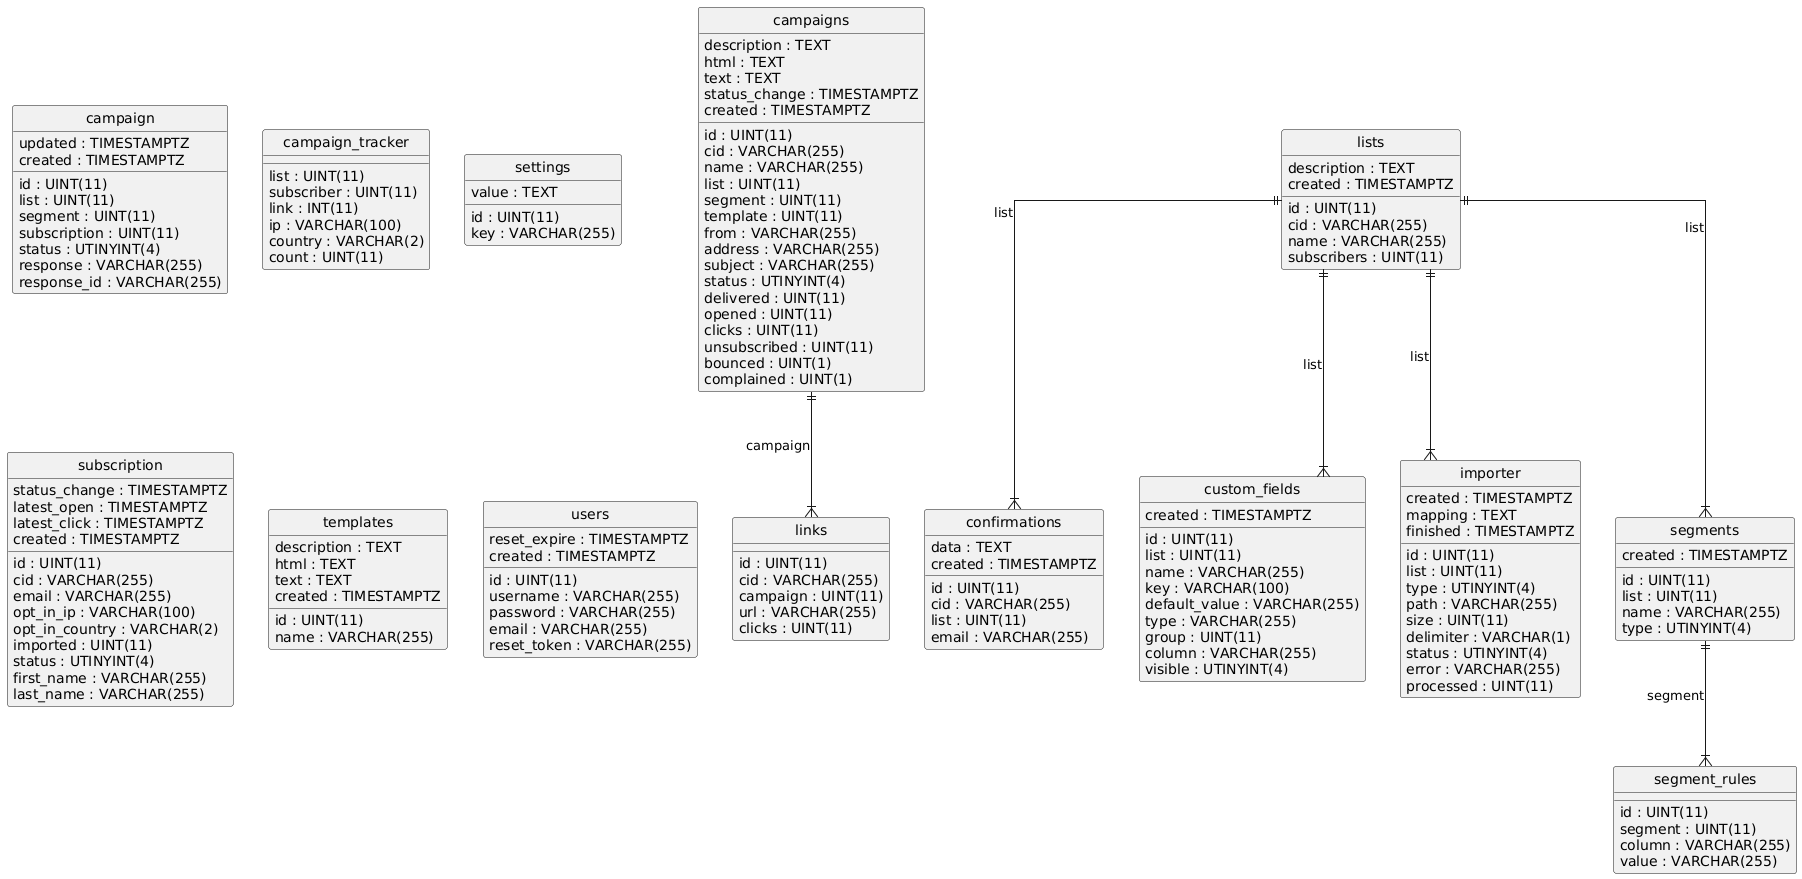

The diagram above was rendered by PlantUML. Its source (embedded in the PNG):
@startuml
hide circle
skinparam linetype ortho

entity "campaign" as campaign {
  id : UINT(11)
  list : UINT(11)
  segment : UINT(11)
  subscription : UINT(11)
  status : UTINYINT(4)
  response : VARCHAR(255)
  response_id : VARCHAR(255)
  updated : TIMESTAMPTZ
  created : TIMESTAMPTZ
}

entity "campaign_tracker" as campaign_tracker {
  list : UINT(11)
  subscriber : UINT(11)
  link : INT(11)
  ip : VARCHAR(100)
  country : VARCHAR(2)
  count : UINT(11)
}

entity "campaigns" as campaigns {
  id : UINT(11)
  cid : VARCHAR(255)
  name : VARCHAR(255)
  description : TEXT
  list : UINT(11)
  segment : UINT(11)
  template : UINT(11)
  from : VARCHAR(255)
  address : VARCHAR(255)
  subject : VARCHAR(255)
  html : TEXT
  text : TEXT
  status : UTINYINT(4)
  status_change : TIMESTAMPTZ
  delivered : UINT(11)
  opened : UINT(11)
  clicks : UINT(11)
  unsubscribed : UINT(11)
  bounced : UINT(1)
  complained : UINT(1)
  created : TIMESTAMPTZ
}

entity "confirmations" as confirmations {
  id : UINT(11)
  cid : VARCHAR(255)
  list : UINT(11)
  email : VARCHAR(255)
  data : TEXT
  created : TIMESTAMPTZ
}

entity "custom_fields" as custom_fields {
  id : UINT(11)
  list : UINT(11)
  name : VARCHAR(255)
  key : VARCHAR(100)
  default_value : VARCHAR(255)
  type : VARCHAR(255)
  group : UINT(11)
  column : VARCHAR(255)
  visible : UTINYINT(4)
  created : TIMESTAMPTZ
}

entity "importer" as importer {
  id : UINT(11)
  list : UINT(11)
  type : UTINYINT(4)
  path : VARCHAR(255)
  size : UINT(11)
  delimiter : VARCHAR(1)
  status : UTINYINT(4)
  error : VARCHAR(255)
  processed : UINT(11)
  created : TIMESTAMPTZ
  mapping : TEXT
  finished : TIMESTAMPTZ
}

entity "links" as links {
  id : UINT(11)
  cid : VARCHAR(255)
  campaign : UINT(11)
  url : VARCHAR(255)
  clicks : UINT(11)
}

entity "lists" as lists {
  id : UINT(11)
  cid : VARCHAR(255)
  name : VARCHAR(255)
  description : TEXT
  subscribers : UINT(11)
  created : TIMESTAMPTZ
}

entity "segment_rules" as segment_rules {
  id : UINT(11)
  segment : UINT(11)
  column : VARCHAR(255)
  value : VARCHAR(255)
}

entity "segments" as segments {
  id : UINT(11)
  list : UINT(11)
  name : VARCHAR(255)
  type : UTINYINT(4)
  created : TIMESTAMPTZ
}

entity "settings" as settings {
  id : UINT(11)
  key : VARCHAR(255)
  value : TEXT
}

entity "subscription" as subscription {
  id : UINT(11)
  cid : VARCHAR(255)
  email : VARCHAR(255)
  opt_in_ip : VARCHAR(100)
  opt_in_country : VARCHAR(2)
  imported : UINT(11)
  status : UTINYINT(4)
  status_change : TIMESTAMPTZ
  latest_open : TIMESTAMPTZ
  latest_click : TIMESTAMPTZ
  created : TIMESTAMPTZ
  first_name : VARCHAR(255)
  last_name : VARCHAR(255)
}

entity "templates" as templates {
  id : UINT(11)
  name : VARCHAR(255)
  description : TEXT
  html : TEXT
  text : TEXT
  created : TIMESTAMPTZ
}

entity "users" as users {
  id : UINT(11)
  username : VARCHAR(255)
  password : VARCHAR(255)
  email : VARCHAR(255)
  reset_token : VARCHAR(255)
  reset_expire : TIMESTAMPTZ
  created : TIMESTAMPTZ
}

lists ||--|{ confirmations : "list"
lists ||--|{ custom_fields : "list"
lists ||--|{ importer : "list"
campaigns ||--|{ links : "campaign"
segments ||--|{ segment_rules : "segment"
lists ||--|{ segments : "list"
@enduml